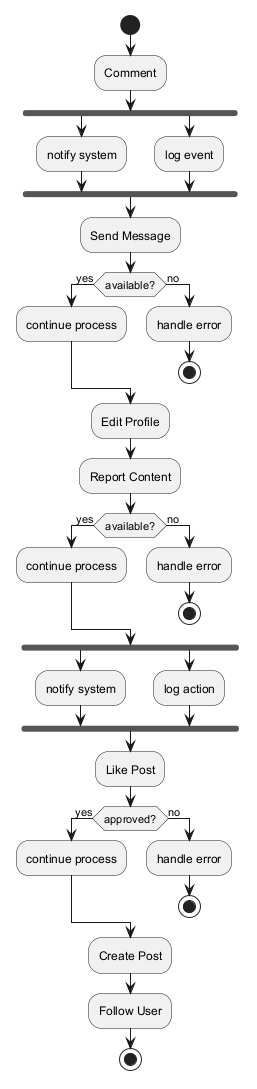

The diagram above was rendered by PlantUML. Its source (embedded in the PNG):
@startuml

start
:Comment;
fork
:notify system;
fork again
:log event;
end fork
:Send Message;
if (available?) then (yes)
:continue process;
else (no)
:handle error;
stop
endif
:Edit Profile;
:Report Content;
if (available?) then (yes)
:continue process;
else (no)
:handle error;
stop
endif
fork
:notify system;
fork again
:log action;
end fork
:Like Post;
if (approved?) then (yes)
:continue process;
else (no)
:handle error;
stop
endif
:Create Post;
:Follow User;
stop
@enduml